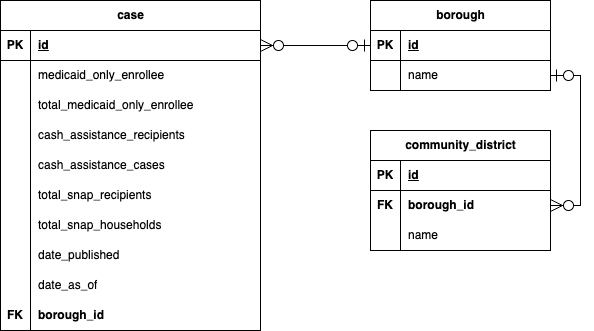

The diagram above was exported from draw.io. Its source (the exported page's mxGraphModel, read from the mxfile embedded in the PNG):
<mxGraphModel dx="1314" dy="823" grid="1" gridSize="10" guides="1" tooltips="1" connect="1" arrows="1" fold="1" page="1" pageScale="1" pageWidth="850" pageHeight="1100" math="0" shadow="0">
  <root>
    <mxCell id="0" />
    <mxCell id="1" parent="0" />
    <mxCell id="7yHJoru0a6wVLY5FgHHl-1" value="case" style="shape=table;startSize=30;container=1;collapsible=1;childLayout=tableLayout;fixedRows=1;rowLines=0;fontStyle=1;align=center;resizeLast=1;html=1;" parent="1" vertex="1">
      <mxGeometry x="40" y="120" width="260" height="330" as="geometry" />
    </mxCell>
    <mxCell id="7yHJoru0a6wVLY5FgHHl-2" value="" style="shape=tableRow;horizontal=0;startSize=0;swimlaneHead=0;swimlaneBody=0;fillColor=none;collapsible=0;dropTarget=0;points=[[0,0.5],[1,0.5]];portConstraint=eastwest;top=0;left=0;right=0;bottom=1;" parent="7yHJoru0a6wVLY5FgHHl-1" vertex="1">
      <mxGeometry y="30" width="260" height="30" as="geometry" />
    </mxCell>
    <mxCell id="7yHJoru0a6wVLY5FgHHl-3" value="PK" style="shape=partialRectangle;connectable=0;fillColor=none;top=0;left=0;bottom=0;right=0;fontStyle=1;overflow=hidden;whiteSpace=wrap;html=1;" parent="7yHJoru0a6wVLY5FgHHl-2" vertex="1">
      <mxGeometry width="30" height="30" as="geometry">
        <mxRectangle width="30" height="30" as="alternateBounds" />
      </mxGeometry>
    </mxCell>
    <mxCell id="7yHJoru0a6wVLY5FgHHl-4" value="id" style="shape=partialRectangle;connectable=0;fillColor=none;top=0;left=0;bottom=0;right=0;align=left;spacingLeft=6;fontStyle=5;overflow=hidden;whiteSpace=wrap;html=1;" parent="7yHJoru0a6wVLY5FgHHl-2" vertex="1">
      <mxGeometry x="30" width="230" height="30" as="geometry">
        <mxRectangle width="230" height="30" as="alternateBounds" />
      </mxGeometry>
    </mxCell>
    <mxCell id="7yHJoru0a6wVLY5FgHHl-5" value="" style="shape=tableRow;horizontal=0;startSize=0;swimlaneHead=0;swimlaneBody=0;fillColor=none;collapsible=0;dropTarget=0;points=[[0,0.5],[1,0.5]];portConstraint=eastwest;top=0;left=0;right=0;bottom=0;" parent="7yHJoru0a6wVLY5FgHHl-1" vertex="1">
      <mxGeometry y="60" width="260" height="30" as="geometry" />
    </mxCell>
    <mxCell id="7yHJoru0a6wVLY5FgHHl-6" value="" style="shape=partialRectangle;connectable=0;fillColor=none;top=0;left=0;bottom=0;right=0;editable=1;overflow=hidden;whiteSpace=wrap;html=1;" parent="7yHJoru0a6wVLY5FgHHl-5" vertex="1">
      <mxGeometry width="30" height="30" as="geometry">
        <mxRectangle width="30" height="30" as="alternateBounds" />
      </mxGeometry>
    </mxCell>
    <mxCell id="7yHJoru0a6wVLY5FgHHl-7" value="medicaid_only_enrollee" style="shape=partialRectangle;connectable=0;fillColor=none;top=0;left=0;bottom=0;right=0;align=left;spacingLeft=6;overflow=hidden;whiteSpace=wrap;html=1;" parent="7yHJoru0a6wVLY5FgHHl-5" vertex="1">
      <mxGeometry x="30" width="230" height="30" as="geometry">
        <mxRectangle width="230" height="30" as="alternateBounds" />
      </mxGeometry>
    </mxCell>
    <mxCell id="7yHJoru0a6wVLY5FgHHl-8" value="" style="shape=tableRow;horizontal=0;startSize=0;swimlaneHead=0;swimlaneBody=0;fillColor=none;collapsible=0;dropTarget=0;points=[[0,0.5],[1,0.5]];portConstraint=eastwest;top=0;left=0;right=0;bottom=0;" parent="7yHJoru0a6wVLY5FgHHl-1" vertex="1">
      <mxGeometry y="90" width="260" height="30" as="geometry" />
    </mxCell>
    <mxCell id="7yHJoru0a6wVLY5FgHHl-9" value="" style="shape=partialRectangle;connectable=0;fillColor=none;top=0;left=0;bottom=0;right=0;editable=1;overflow=hidden;whiteSpace=wrap;html=1;" parent="7yHJoru0a6wVLY5FgHHl-8" vertex="1">
      <mxGeometry width="30" height="30" as="geometry">
        <mxRectangle width="30" height="30" as="alternateBounds" />
      </mxGeometry>
    </mxCell>
    <mxCell id="7yHJoru0a6wVLY5FgHHl-10" value="total_medicaid_only_enrollee" style="shape=partialRectangle;connectable=0;fillColor=none;top=0;left=0;bottom=0;right=0;align=left;spacingLeft=6;overflow=hidden;whiteSpace=wrap;html=1;" parent="7yHJoru0a6wVLY5FgHHl-8" vertex="1">
      <mxGeometry x="30" width="230" height="30" as="geometry">
        <mxRectangle width="230" height="30" as="alternateBounds" />
      </mxGeometry>
    </mxCell>
    <mxCell id="7yHJoru0a6wVLY5FgHHl-11" value="" style="shape=tableRow;horizontal=0;startSize=0;swimlaneHead=0;swimlaneBody=0;fillColor=none;collapsible=0;dropTarget=0;points=[[0,0.5],[1,0.5]];portConstraint=eastwest;top=0;left=0;right=0;bottom=0;" parent="7yHJoru0a6wVLY5FgHHl-1" vertex="1">
      <mxGeometry y="120" width="260" height="30" as="geometry" />
    </mxCell>
    <mxCell id="7yHJoru0a6wVLY5FgHHl-12" value="" style="shape=partialRectangle;connectable=0;fillColor=none;top=0;left=0;bottom=0;right=0;editable=1;overflow=hidden;whiteSpace=wrap;html=1;" parent="7yHJoru0a6wVLY5FgHHl-11" vertex="1">
      <mxGeometry width="30" height="30" as="geometry">
        <mxRectangle width="30" height="30" as="alternateBounds" />
      </mxGeometry>
    </mxCell>
    <mxCell id="7yHJoru0a6wVLY5FgHHl-13" value="cash_assistance_recipients" style="shape=partialRectangle;connectable=0;fillColor=none;top=0;left=0;bottom=0;right=0;align=left;spacingLeft=6;overflow=hidden;whiteSpace=wrap;html=1;" parent="7yHJoru0a6wVLY5FgHHl-11" vertex="1">
      <mxGeometry x="30" width="230" height="30" as="geometry">
        <mxRectangle width="230" height="30" as="alternateBounds" />
      </mxGeometry>
    </mxCell>
    <mxCell id="7yHJoru0a6wVLY5FgHHl-40" value="" style="shape=tableRow;horizontal=0;startSize=0;swimlaneHead=0;swimlaneBody=0;fillColor=none;collapsible=0;dropTarget=0;points=[[0,0.5],[1,0.5]];portConstraint=eastwest;top=0;left=0;right=0;bottom=0;" parent="7yHJoru0a6wVLY5FgHHl-1" vertex="1">
      <mxGeometry y="150" width="260" height="30" as="geometry" />
    </mxCell>
    <mxCell id="7yHJoru0a6wVLY5FgHHl-41" value="" style="shape=partialRectangle;connectable=0;fillColor=none;top=0;left=0;bottom=0;right=0;editable=1;overflow=hidden;whiteSpace=wrap;html=1;" parent="7yHJoru0a6wVLY5FgHHl-40" vertex="1">
      <mxGeometry width="30" height="30" as="geometry">
        <mxRectangle width="30" height="30" as="alternateBounds" />
      </mxGeometry>
    </mxCell>
    <mxCell id="7yHJoru0a6wVLY5FgHHl-42" value="cash_assistance_cases" style="shape=partialRectangle;connectable=0;fillColor=none;top=0;left=0;bottom=0;right=0;align=left;spacingLeft=6;overflow=hidden;whiteSpace=wrap;html=1;" parent="7yHJoru0a6wVLY5FgHHl-40" vertex="1">
      <mxGeometry x="30" width="230" height="30" as="geometry">
        <mxRectangle width="230" height="30" as="alternateBounds" />
      </mxGeometry>
    </mxCell>
    <mxCell id="7yHJoru0a6wVLY5FgHHl-43" value="" style="shape=tableRow;horizontal=0;startSize=0;swimlaneHead=0;swimlaneBody=0;fillColor=none;collapsible=0;dropTarget=0;points=[[0,0.5],[1,0.5]];portConstraint=eastwest;top=0;left=0;right=0;bottom=0;" parent="7yHJoru0a6wVLY5FgHHl-1" vertex="1">
      <mxGeometry y="180" width="260" height="30" as="geometry" />
    </mxCell>
    <mxCell id="7yHJoru0a6wVLY5FgHHl-44" value="" style="shape=partialRectangle;connectable=0;fillColor=none;top=0;left=0;bottom=0;right=0;editable=1;overflow=hidden;whiteSpace=wrap;html=1;" parent="7yHJoru0a6wVLY5FgHHl-43" vertex="1">
      <mxGeometry width="30" height="30" as="geometry">
        <mxRectangle width="30" height="30" as="alternateBounds" />
      </mxGeometry>
    </mxCell>
    <mxCell id="7yHJoru0a6wVLY5FgHHl-45" value="total_snap_recipients" style="shape=partialRectangle;connectable=0;fillColor=none;top=0;left=0;bottom=0;right=0;align=left;spacingLeft=6;overflow=hidden;whiteSpace=wrap;html=1;" parent="7yHJoru0a6wVLY5FgHHl-43" vertex="1">
      <mxGeometry x="30" width="230" height="30" as="geometry">
        <mxRectangle width="230" height="30" as="alternateBounds" />
      </mxGeometry>
    </mxCell>
    <mxCell id="7yHJoru0a6wVLY5FgHHl-46" value="" style="shape=tableRow;horizontal=0;startSize=0;swimlaneHead=0;swimlaneBody=0;fillColor=none;collapsible=0;dropTarget=0;points=[[0,0.5],[1,0.5]];portConstraint=eastwest;top=0;left=0;right=0;bottom=0;" parent="7yHJoru0a6wVLY5FgHHl-1" vertex="1">
      <mxGeometry y="210" width="260" height="30" as="geometry" />
    </mxCell>
    <mxCell id="7yHJoru0a6wVLY5FgHHl-47" value="" style="shape=partialRectangle;connectable=0;fillColor=none;top=0;left=0;bottom=0;right=0;editable=1;overflow=hidden;whiteSpace=wrap;html=1;" parent="7yHJoru0a6wVLY5FgHHl-46" vertex="1">
      <mxGeometry width="30" height="30" as="geometry">
        <mxRectangle width="30" height="30" as="alternateBounds" />
      </mxGeometry>
    </mxCell>
    <mxCell id="7yHJoru0a6wVLY5FgHHl-48" value="total_snap_households" style="shape=partialRectangle;connectable=0;fillColor=none;top=0;left=0;bottom=0;right=0;align=left;spacingLeft=6;overflow=hidden;whiteSpace=wrap;html=1;" parent="7yHJoru0a6wVLY5FgHHl-46" vertex="1">
      <mxGeometry x="30" width="230" height="30" as="geometry">
        <mxRectangle width="230" height="30" as="alternateBounds" />
      </mxGeometry>
    </mxCell>
    <mxCell id="7yHJoru0a6wVLY5FgHHl-49" value="" style="shape=tableRow;horizontal=0;startSize=0;swimlaneHead=0;swimlaneBody=0;fillColor=none;collapsible=0;dropTarget=0;points=[[0,0.5],[1,0.5]];portConstraint=eastwest;top=0;left=0;right=0;bottom=0;" parent="7yHJoru0a6wVLY5FgHHl-1" vertex="1">
      <mxGeometry y="240" width="260" height="30" as="geometry" />
    </mxCell>
    <mxCell id="7yHJoru0a6wVLY5FgHHl-50" value="" style="shape=partialRectangle;connectable=0;fillColor=none;top=0;left=0;bottom=0;right=0;editable=1;overflow=hidden;whiteSpace=wrap;html=1;" parent="7yHJoru0a6wVLY5FgHHl-49" vertex="1">
      <mxGeometry width="30" height="30" as="geometry">
        <mxRectangle width="30" height="30" as="alternateBounds" />
      </mxGeometry>
    </mxCell>
    <mxCell id="7yHJoru0a6wVLY5FgHHl-51" value="date_published" style="shape=partialRectangle;connectable=0;fillColor=none;top=0;left=0;bottom=0;right=0;align=left;spacingLeft=6;overflow=hidden;whiteSpace=wrap;html=1;" parent="7yHJoru0a6wVLY5FgHHl-49" vertex="1">
      <mxGeometry x="30" width="230" height="30" as="geometry">
        <mxRectangle width="230" height="30" as="alternateBounds" />
      </mxGeometry>
    </mxCell>
    <mxCell id="7yHJoru0a6wVLY5FgHHl-52" value="" style="shape=tableRow;horizontal=0;startSize=0;swimlaneHead=0;swimlaneBody=0;fillColor=none;collapsible=0;dropTarget=0;points=[[0,0.5],[1,0.5]];portConstraint=eastwest;top=0;left=0;right=0;bottom=0;" parent="7yHJoru0a6wVLY5FgHHl-1" vertex="1">
      <mxGeometry y="270" width="260" height="30" as="geometry" />
    </mxCell>
    <mxCell id="7yHJoru0a6wVLY5FgHHl-53" value="" style="shape=partialRectangle;connectable=0;fillColor=none;top=0;left=0;bottom=0;right=0;editable=1;overflow=hidden;whiteSpace=wrap;html=1;" parent="7yHJoru0a6wVLY5FgHHl-52" vertex="1">
      <mxGeometry width="30" height="30" as="geometry">
        <mxRectangle width="30" height="30" as="alternateBounds" />
      </mxGeometry>
    </mxCell>
    <mxCell id="7yHJoru0a6wVLY5FgHHl-54" value="date_as_of" style="shape=partialRectangle;connectable=0;fillColor=none;top=0;left=0;bottom=0;right=0;align=left;spacingLeft=6;overflow=hidden;whiteSpace=wrap;html=1;" parent="7yHJoru0a6wVLY5FgHHl-52" vertex="1">
      <mxGeometry x="30" width="230" height="30" as="geometry">
        <mxRectangle width="230" height="30" as="alternateBounds" />
      </mxGeometry>
    </mxCell>
    <mxCell id="7yHJoru0a6wVLY5FgHHl-55" value="" style="shape=tableRow;horizontal=0;startSize=0;swimlaneHead=0;swimlaneBody=0;fillColor=none;collapsible=0;dropTarget=0;points=[[0,0.5],[1,0.5]];portConstraint=eastwest;top=0;left=0;right=0;bottom=0;" parent="7yHJoru0a6wVLY5FgHHl-1" vertex="1">
      <mxGeometry y="300" width="260" height="30" as="geometry" />
    </mxCell>
    <mxCell id="7yHJoru0a6wVLY5FgHHl-56" value="FK" style="shape=partialRectangle;connectable=0;fillColor=none;top=0;left=0;bottom=0;right=0;editable=1;overflow=hidden;whiteSpace=wrap;html=1;fontStyle=1" parent="7yHJoru0a6wVLY5FgHHl-55" vertex="1">
      <mxGeometry width="30" height="30" as="geometry">
        <mxRectangle width="30" height="30" as="alternateBounds" />
      </mxGeometry>
    </mxCell>
    <mxCell id="7yHJoru0a6wVLY5FgHHl-57" value="borough_id" style="shape=partialRectangle;connectable=0;fillColor=none;top=0;left=0;bottom=0;right=0;align=left;spacingLeft=6;overflow=hidden;whiteSpace=wrap;html=1;fontStyle=1" parent="7yHJoru0a6wVLY5FgHHl-55" vertex="1">
      <mxGeometry x="30" width="230" height="30" as="geometry">
        <mxRectangle width="230" height="30" as="alternateBounds" />
      </mxGeometry>
    </mxCell>
    <mxCell id="7yHJoru0a6wVLY5FgHHl-14" value="borough" style="shape=table;startSize=30;container=1;collapsible=1;childLayout=tableLayout;fixedRows=1;rowLines=0;fontStyle=1;align=center;resizeLast=1;html=1;" parent="1" vertex="1">
      <mxGeometry x="410" y="120" width="180" height="90" as="geometry" />
    </mxCell>
    <mxCell id="7yHJoru0a6wVLY5FgHHl-15" value="" style="shape=tableRow;horizontal=0;startSize=0;swimlaneHead=0;swimlaneBody=0;fillColor=none;collapsible=0;dropTarget=0;points=[[0,0.5],[1,0.5]];portConstraint=eastwest;top=0;left=0;right=0;bottom=1;" parent="7yHJoru0a6wVLY5FgHHl-14" vertex="1">
      <mxGeometry y="30" width="180" height="30" as="geometry" />
    </mxCell>
    <mxCell id="7yHJoru0a6wVLY5FgHHl-16" value="PK" style="shape=partialRectangle;connectable=0;fillColor=none;top=0;left=0;bottom=0;right=0;fontStyle=1;overflow=hidden;whiteSpace=wrap;html=1;" parent="7yHJoru0a6wVLY5FgHHl-15" vertex="1">
      <mxGeometry width="30" height="30" as="geometry">
        <mxRectangle width="30" height="30" as="alternateBounds" />
      </mxGeometry>
    </mxCell>
    <mxCell id="7yHJoru0a6wVLY5FgHHl-17" value="id" style="shape=partialRectangle;connectable=0;fillColor=none;top=0;left=0;bottom=0;right=0;align=left;spacingLeft=6;fontStyle=5;overflow=hidden;whiteSpace=wrap;html=1;" parent="7yHJoru0a6wVLY5FgHHl-15" vertex="1">
      <mxGeometry x="30" width="150" height="30" as="geometry">
        <mxRectangle width="150" height="30" as="alternateBounds" />
      </mxGeometry>
    </mxCell>
    <mxCell id="7yHJoru0a6wVLY5FgHHl-18" value="" style="shape=tableRow;horizontal=0;startSize=0;swimlaneHead=0;swimlaneBody=0;fillColor=none;collapsible=0;dropTarget=0;points=[[0,0.5],[1,0.5]];portConstraint=eastwest;top=0;left=0;right=0;bottom=0;" parent="7yHJoru0a6wVLY5FgHHl-14" vertex="1">
      <mxGeometry y="60" width="180" height="30" as="geometry" />
    </mxCell>
    <mxCell id="7yHJoru0a6wVLY5FgHHl-19" value="" style="shape=partialRectangle;connectable=0;fillColor=none;top=0;left=0;bottom=0;right=0;editable=1;overflow=hidden;whiteSpace=wrap;html=1;" parent="7yHJoru0a6wVLY5FgHHl-18" vertex="1">
      <mxGeometry width="30" height="30" as="geometry">
        <mxRectangle width="30" height="30" as="alternateBounds" />
      </mxGeometry>
    </mxCell>
    <mxCell id="7yHJoru0a6wVLY5FgHHl-20" value="name" style="shape=partialRectangle;connectable=0;fillColor=none;top=0;left=0;bottom=0;right=0;align=left;spacingLeft=6;overflow=hidden;whiteSpace=wrap;html=1;" parent="7yHJoru0a6wVLY5FgHHl-18" vertex="1">
      <mxGeometry x="30" width="150" height="30" as="geometry">
        <mxRectangle width="150" height="30" as="alternateBounds" />
      </mxGeometry>
    </mxCell>
    <mxCell id="7yHJoru0a6wVLY5FgHHl-27" value="community_district" style="shape=table;startSize=30;container=1;collapsible=1;childLayout=tableLayout;fixedRows=1;rowLines=0;fontStyle=1;align=center;resizeLast=1;html=1;" parent="1" vertex="1">
      <mxGeometry x="410" y="250" width="180" height="120" as="geometry" />
    </mxCell>
    <mxCell id="7yHJoru0a6wVLY5FgHHl-28" value="" style="shape=tableRow;horizontal=0;startSize=0;swimlaneHead=0;swimlaneBody=0;fillColor=none;collapsible=0;dropTarget=0;points=[[0,0.5],[1,0.5]];portConstraint=eastwest;top=0;left=0;right=0;bottom=1;" parent="7yHJoru0a6wVLY5FgHHl-27" vertex="1">
      <mxGeometry y="30" width="180" height="30" as="geometry" />
    </mxCell>
    <mxCell id="7yHJoru0a6wVLY5FgHHl-29" value="PK" style="shape=partialRectangle;connectable=0;fillColor=none;top=0;left=0;bottom=0;right=0;fontStyle=1;overflow=hidden;whiteSpace=wrap;html=1;" parent="7yHJoru0a6wVLY5FgHHl-28" vertex="1">
      <mxGeometry width="30" height="30" as="geometry">
        <mxRectangle width="30" height="30" as="alternateBounds" />
      </mxGeometry>
    </mxCell>
    <mxCell id="7yHJoru0a6wVLY5FgHHl-30" value="id" style="shape=partialRectangle;connectable=0;fillColor=none;top=0;left=0;bottom=0;right=0;align=left;spacingLeft=6;fontStyle=5;overflow=hidden;whiteSpace=wrap;html=1;" parent="7yHJoru0a6wVLY5FgHHl-28" vertex="1">
      <mxGeometry x="30" width="150" height="30" as="geometry">
        <mxRectangle width="150" height="30" as="alternateBounds" />
      </mxGeometry>
    </mxCell>
    <mxCell id="7yHJoru0a6wVLY5FgHHl-31" value="" style="shape=tableRow;horizontal=0;startSize=0;swimlaneHead=0;swimlaneBody=0;fillColor=none;collapsible=0;dropTarget=0;points=[[0,0.5],[1,0.5]];portConstraint=eastwest;top=0;left=0;right=0;bottom=0;fontStyle=1" parent="7yHJoru0a6wVLY5FgHHl-27" vertex="1">
      <mxGeometry y="60" width="180" height="30" as="geometry" />
    </mxCell>
    <mxCell id="7yHJoru0a6wVLY5FgHHl-32" value="FK" style="shape=partialRectangle;connectable=0;fillColor=none;top=0;left=0;bottom=0;right=0;editable=1;overflow=hidden;whiteSpace=wrap;html=1;fontStyle=1" parent="7yHJoru0a6wVLY5FgHHl-31" vertex="1">
      <mxGeometry width="30" height="30" as="geometry">
        <mxRectangle width="30" height="30" as="alternateBounds" />
      </mxGeometry>
    </mxCell>
    <mxCell id="7yHJoru0a6wVLY5FgHHl-33" value="borough_id" style="shape=partialRectangle;connectable=0;fillColor=none;top=0;left=0;bottom=0;right=0;align=left;spacingLeft=6;overflow=hidden;whiteSpace=wrap;html=1;fontStyle=1" parent="7yHJoru0a6wVLY5FgHHl-31" vertex="1">
      <mxGeometry x="30" width="150" height="30" as="geometry">
        <mxRectangle width="150" height="30" as="alternateBounds" />
      </mxGeometry>
    </mxCell>
    <mxCell id="7yHJoru0a6wVLY5FgHHl-34" value="" style="shape=tableRow;horizontal=0;startSize=0;swimlaneHead=0;swimlaneBody=0;fillColor=none;collapsible=0;dropTarget=0;points=[[0,0.5],[1,0.5]];portConstraint=eastwest;top=0;left=0;right=0;bottom=0;" parent="7yHJoru0a6wVLY5FgHHl-27" vertex="1">
      <mxGeometry y="90" width="180" height="30" as="geometry" />
    </mxCell>
    <mxCell id="7yHJoru0a6wVLY5FgHHl-35" value="" style="shape=partialRectangle;connectable=0;fillColor=none;top=0;left=0;bottom=0;right=0;editable=1;overflow=hidden;whiteSpace=wrap;html=1;" parent="7yHJoru0a6wVLY5FgHHl-34" vertex="1">
      <mxGeometry width="30" height="30" as="geometry">
        <mxRectangle width="30" height="30" as="alternateBounds" />
      </mxGeometry>
    </mxCell>
    <mxCell id="7yHJoru0a6wVLY5FgHHl-36" value="name" style="shape=partialRectangle;connectable=0;fillColor=none;top=0;left=0;bottom=0;right=0;align=left;spacingLeft=6;overflow=hidden;whiteSpace=wrap;html=1;" parent="7yHJoru0a6wVLY5FgHHl-34" vertex="1">
      <mxGeometry x="30" width="150" height="30" as="geometry">
        <mxRectangle width="150" height="30" as="alternateBounds" />
      </mxGeometry>
    </mxCell>
    <mxCell id="7yHJoru0a6wVLY5FgHHl-59" value="" style="edgeStyle=entityRelationEdgeStyle;fontSize=12;html=1;endArrow=ERzeroToMany;startArrow=ERzeroToOne;rounded=0;endSize=10;startSize=10;entryX=1;entryY=0.5;entryDx=0;entryDy=0;exitX=0;exitY=0.5;exitDx=0;exitDy=0;startFill=0;" parent="1" source="7yHJoru0a6wVLY5FgHHl-15" target="7yHJoru0a6wVLY5FgHHl-2" edge="1">
      <mxGeometry width="100" height="100" relative="1" as="geometry">
        <mxPoint x="330" y="610" as="sourcePoint" />
        <mxPoint x="430" y="510" as="targetPoint" />
      </mxGeometry>
    </mxCell>
    <mxCell id="7yHJoru0a6wVLY5FgHHl-64" value="" style="edgeStyle=entityRelationEdgeStyle;fontSize=12;html=1;endArrow=ERzeroToMany;startArrow=ERzeroToOne;rounded=0;endSize=10;startSize=10;entryX=1;entryY=0.5;entryDx=0;entryDy=0;strokeColor=default;" parent="1" source="7yHJoru0a6wVLY5FgHHl-18" target="7yHJoru0a6wVLY5FgHHl-31" edge="1">
      <mxGeometry width="100" height="100" relative="1" as="geometry">
        <mxPoint x="460" y="240" as="sourcePoint" />
        <mxPoint x="520" y="330" as="targetPoint" />
      </mxGeometry>
    </mxCell>
  </root>
</mxGraphModel>